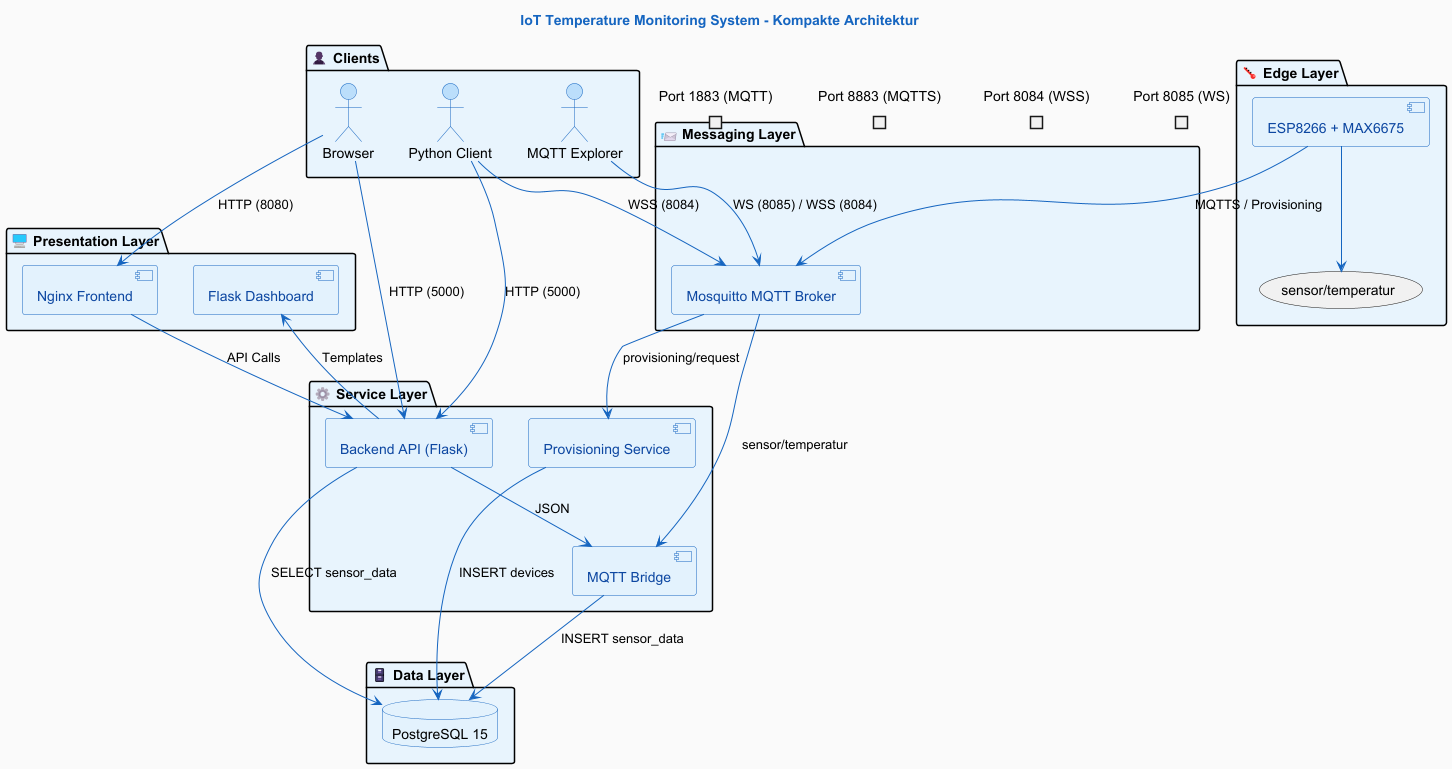

The diagram above was rendered by PlantUML. Its source (embedded in the PNG):
@startuml
' ============================================================================
' KOMPAKTE GESAMTARCHITEKTUR (Alle Schichten)
' ============================================================================

skinparam backgroundColor #FAFAFA
skinparam componentBackgroundColor #E3F2FD
skinparam componentBorderColor #1565C0
skinparam componentFontColor #0D47A1
skinparam databaseBackgroundColor #E3F2FD
skinparam databaseBorderColor #1565C0
skinparam actorBackgroundColor #BBDEFB
skinparam actorBorderColor #1565C0
skinparam arrowColor #1565C0
skinparam noteBackgroundColor #FFF9C4
skinparam noteBorderColor #F9A825

title <color:#1565C0>IoT Temperature Monitoring System - Kompakte Architektur</color>

' ============================================================================
' LAYER 1: EDGE
' ============================================================================
package "🌡 Edge Layer" as Edge #E8F4FD {
    component "ESP8266 + MAX6675" as ESP
    ESP --> (sensor/temperatur)
}

' ============================================================================
' LAYER 2: MESSAGING
' ============================================================================
package "📨 Messaging Layer" as Messaging #E8F4FD {
    component "Mosquitto MQTT Broker" as Broker
    portin "Port 1883 (MQTT)" as P1883
    portin "Port 8883 (MQTTS)" as P8883
    portin "Port 8084 (WSS)" as P8084
    portin "Port 8085 (WS)" as P8085
}

ESP --> Broker : MQTTS / Provisioning

' ============================================================================
' LAYER 3: SERVICE
' ============================================================================
package "⚙ Service Layer" as Service #E8F4FD {
    component "Provisioning Service" as Prov
    component "MQTT Bridge" as Bridge
    component "Backend API (Flask)" as Backend
}

Broker --> Prov : provisioning/request
Broker --> Bridge : sensor/temperatur
Backend --> Bridge : JSON

' ============================================================================
' LAYER 4: DATA
' ============================================================================
package "🗄 Data Layer" as Data #E8F4FD {
    database "PostgreSQL 15" as DB
}

Prov --> DB : INSERT devices
Bridge --> DB : INSERT sensor_data
Backend --> DB : SELECT sensor_data

' ============================================================================
' LAYER 5: PRESENTATION
' ============================================================================
package "🖥 Presentation Layer" as Pres #E8F4FD {
    component "Nginx Frontend" as Nginx
    component "Flask Dashboard" as Dashboard
}

' ============================================================================
' LAYER 6: CLIENTS
' ============================================================================
package "👤 Clients" as Clients #E8F4FD {
    actor "Browser" as Browser
    actor "MQTT Explorer" as MQTTExp
    actor "Python Client" as PyClient
}

Browser --> Nginx : HTTP (8080)
Browser --> Backend : HTTP (5000)
MQTTExp --> Broker : WS (8085) / WSS (8084)
PyClient --> Broker : WSS (8084)
PyClient --> Backend : HTTP (5000)

Nginx --> Backend : API Calls
Backend --> Dashboard : Templates

@enduml